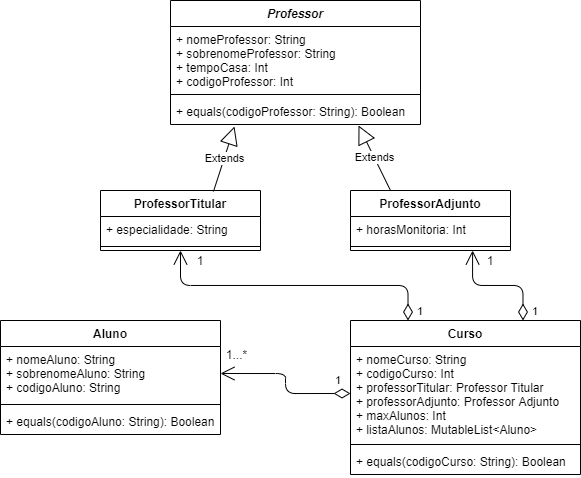

The diagram above was exported from draw.io. Its source (the exported page's mxGraphModel, read from the mxfile embedded in the PNG):
<mxGraphModel dx="1422" dy="492" grid="1" gridSize="10" guides="1" tooltips="1" connect="1" arrows="1" fold="1" page="1" pageScale="1" pageWidth="827" pageHeight="1169" math="0" shadow="0">
  <root>
    <mxCell id="0" />
    <mxCell id="1" parent="0" />
    <mxCell id="DegNSLx54GVYMMCrm3XV-13" value="ProfessorTitular" style="swimlane;fontStyle=1;align=center;verticalAlign=top;childLayout=stackLayout;horizontal=1;startSize=26;horizontalStack=0;resizeParent=1;resizeParentMax=0;resizeLast=0;collapsible=1;marginBottom=0;" vertex="1" parent="1">
      <mxGeometry x="180" y="230" width="160" height="60" as="geometry" />
    </mxCell>
    <mxCell id="DegNSLx54GVYMMCrm3XV-14" value="+ especialidade: String" style="text;strokeColor=none;fillColor=none;align=left;verticalAlign=top;spacingLeft=4;spacingRight=4;overflow=hidden;rotatable=0;points=[[0,0.5],[1,0.5]];portConstraint=eastwest;" vertex="1" parent="DegNSLx54GVYMMCrm3XV-13">
      <mxGeometry y="26" width="160" height="26" as="geometry" />
    </mxCell>
    <mxCell id="DegNSLx54GVYMMCrm3XV-15" value="" style="line;strokeWidth=1;fillColor=none;align=left;verticalAlign=middle;spacingTop=-1;spacingLeft=3;spacingRight=3;rotatable=0;labelPosition=right;points=[];portConstraint=eastwest;" vertex="1" parent="DegNSLx54GVYMMCrm3XV-13">
      <mxGeometry y="52" width="160" height="8" as="geometry" />
    </mxCell>
    <mxCell id="DegNSLx54GVYMMCrm3XV-17" value="ProfessorAdjunto" style="swimlane;fontStyle=1;align=center;verticalAlign=top;childLayout=stackLayout;horizontal=1;startSize=26;horizontalStack=0;resizeParent=1;resizeParentMax=0;resizeLast=0;collapsible=1;marginBottom=0;" vertex="1" parent="1">
      <mxGeometry x="430" y="230" width="160" height="60" as="geometry" />
    </mxCell>
    <mxCell id="DegNSLx54GVYMMCrm3XV-18" value="+ horasMonitoria: Int" style="text;strokeColor=none;fillColor=none;align=left;verticalAlign=top;spacingLeft=4;spacingRight=4;overflow=hidden;rotatable=0;points=[[0,0.5],[1,0.5]];portConstraint=eastwest;" vertex="1" parent="DegNSLx54GVYMMCrm3XV-17">
      <mxGeometry y="26" width="160" height="26" as="geometry" />
    </mxCell>
    <mxCell id="DegNSLx54GVYMMCrm3XV-19" value="" style="line;strokeWidth=1;fillColor=none;align=left;verticalAlign=middle;spacingTop=-1;spacingLeft=3;spacingRight=3;rotatable=0;labelPosition=right;points=[];portConstraint=eastwest;" vertex="1" parent="DegNSLx54GVYMMCrm3XV-17">
      <mxGeometry y="52" width="160" height="8" as="geometry" />
    </mxCell>
    <mxCell id="DegNSLx54GVYMMCrm3XV-9" value="Professor" style="swimlane;fontStyle=3;align=center;verticalAlign=top;childLayout=stackLayout;horizontal=1;startSize=26;horizontalStack=0;resizeParent=1;resizeParentMax=0;resizeLast=0;collapsible=1;marginBottom=0;" vertex="1" parent="1">
      <mxGeometry x="250" y="40" width="250" height="124" as="geometry" />
    </mxCell>
    <mxCell id="DegNSLx54GVYMMCrm3XV-10" value="+ nomeProfessor: String&#10;+ sobrenomeProfessor: String&#10;+ tempoCasa: Int&#10;+ codigoProfessor: Int" style="text;strokeColor=none;fillColor=none;align=left;verticalAlign=top;spacingLeft=4;spacingRight=4;overflow=hidden;rotatable=0;points=[[0,0.5],[1,0.5]];portConstraint=eastwest;" vertex="1" parent="DegNSLx54GVYMMCrm3XV-9">
      <mxGeometry y="26" width="250" height="64" as="geometry" />
    </mxCell>
    <mxCell id="DegNSLx54GVYMMCrm3XV-11" value="" style="line;strokeWidth=1;fillColor=none;align=left;verticalAlign=middle;spacingTop=-1;spacingLeft=3;spacingRight=3;rotatable=0;labelPosition=right;points=[];portConstraint=eastwest;" vertex="1" parent="DegNSLx54GVYMMCrm3XV-9">
      <mxGeometry y="90" width="250" height="8" as="geometry" />
    </mxCell>
    <mxCell id="DegNSLx54GVYMMCrm3XV-12" value="+ equals(codigoProfessor: String): Boolean" style="text;strokeColor=none;fillColor=none;align=left;verticalAlign=top;spacingLeft=4;spacingRight=4;overflow=hidden;rotatable=0;points=[[0,0.5],[1,0.5]];portConstraint=eastwest;" vertex="1" parent="DegNSLx54GVYMMCrm3XV-9">
      <mxGeometry y="98" width="250" height="26" as="geometry" />
    </mxCell>
    <mxCell id="DegNSLx54GVYMMCrm3XV-20" value="Extends" style="endArrow=block;endSize=16;endFill=0;html=1;exitX=0.706;exitY=0.017;exitDx=0;exitDy=0;entryX=0.256;entryY=1.077;entryDx=0;entryDy=0;entryPerimeter=0;exitPerimeter=0;" edge="1" parent="1" source="DegNSLx54GVYMMCrm3XV-13" target="DegNSLx54GVYMMCrm3XV-12">
      <mxGeometry width="160" relative="1" as="geometry">
        <mxPoint x="295" y="200" as="sourcePoint" />
        <mxPoint x="455" y="200" as="targetPoint" />
      </mxGeometry>
    </mxCell>
    <mxCell id="DegNSLx54GVYMMCrm3XV-21" value="Extends" style="endArrow=block;endSize=16;endFill=0;html=1;exitX=0.25;exitY=0;exitDx=0;exitDy=0;entryX=0.752;entryY=1.038;entryDx=0;entryDy=0;entryPerimeter=0;" edge="1" parent="1" source="DegNSLx54GVYMMCrm3XV-17" target="DegNSLx54GVYMMCrm3XV-12">
      <mxGeometry width="160" relative="1" as="geometry">
        <mxPoint x="270" y="240" as="sourcePoint" />
        <mxPoint x="324" y="176.00199999999995" as="targetPoint" />
      </mxGeometry>
    </mxCell>
    <mxCell id="DegNSLx54GVYMMCrm3XV-5" value="Curso" style="swimlane;fontStyle=1;align=center;verticalAlign=top;childLayout=stackLayout;horizontal=1;startSize=26;horizontalStack=0;resizeParent=1;resizeParentMax=0;resizeLast=0;collapsible=1;marginBottom=0;" vertex="1" parent="1">
      <mxGeometry x="430" y="360" width="230" height="154" as="geometry" />
    </mxCell>
    <mxCell id="DegNSLx54GVYMMCrm3XV-6" value="+ nomeCurso: String&#10;+ codigoCurso: Int&#10;+ professorTitular: Professor Titular&#10;+ professorAdjunto: Professor Adjunto&#10;+ maxAlunos: Int&#10;+ listaAlunos: MutableList&lt;Aluno&gt;" style="text;strokeColor=none;fillColor=none;align=left;verticalAlign=top;spacingLeft=4;spacingRight=4;overflow=hidden;rotatable=0;points=[[0,0.5],[1,0.5]];portConstraint=eastwest;" vertex="1" parent="DegNSLx54GVYMMCrm3XV-5">
      <mxGeometry y="26" width="230" height="94" as="geometry" />
    </mxCell>
    <mxCell id="DegNSLx54GVYMMCrm3XV-7" value="" style="line;strokeWidth=1;fillColor=none;align=left;verticalAlign=middle;spacingTop=-1;spacingLeft=3;spacingRight=3;rotatable=0;labelPosition=right;points=[];portConstraint=eastwest;" vertex="1" parent="DegNSLx54GVYMMCrm3XV-5">
      <mxGeometry y="120" width="230" height="8" as="geometry" />
    </mxCell>
    <mxCell id="DegNSLx54GVYMMCrm3XV-8" value="+ equals(codigoCurso: String): Boolean" style="text;strokeColor=none;fillColor=none;align=left;verticalAlign=top;spacingLeft=4;spacingRight=4;overflow=hidden;rotatable=0;points=[[0,0.5],[1,0.5]];portConstraint=eastwest;" vertex="1" parent="DegNSLx54GVYMMCrm3XV-5">
      <mxGeometry y="128" width="230" height="26" as="geometry" />
    </mxCell>
    <mxCell id="DegNSLx54GVYMMCrm3XV-1" value="Aluno" style="swimlane;fontStyle=1;align=center;verticalAlign=top;childLayout=stackLayout;horizontal=1;startSize=26;horizontalStack=0;resizeParent=1;resizeParentMax=0;resizeLast=0;collapsible=1;marginBottom=0;" vertex="1" parent="1">
      <mxGeometry x="80" y="360" width="220" height="114" as="geometry" />
    </mxCell>
    <mxCell id="DegNSLx54GVYMMCrm3XV-2" value="+ nomeAluno: String&#10;+ sobrenomeAluno: String&#10;+ codigoAluno: String" style="text;strokeColor=none;fillColor=none;align=left;verticalAlign=top;spacingLeft=4;spacingRight=4;overflow=hidden;rotatable=0;points=[[0,0.5],[1,0.5]];portConstraint=eastwest;" vertex="1" parent="DegNSLx54GVYMMCrm3XV-1">
      <mxGeometry y="26" width="220" height="54" as="geometry" />
    </mxCell>
    <mxCell id="DegNSLx54GVYMMCrm3XV-3" value="" style="line;strokeWidth=1;fillColor=none;align=left;verticalAlign=middle;spacingTop=-1;spacingLeft=3;spacingRight=3;rotatable=0;labelPosition=right;points=[];portConstraint=eastwest;" vertex="1" parent="DegNSLx54GVYMMCrm3XV-1">
      <mxGeometry y="80" width="220" height="8" as="geometry" />
    </mxCell>
    <mxCell id="DegNSLx54GVYMMCrm3XV-4" value="+ equals(codigoAluno: String): Boolean" style="text;strokeColor=none;fillColor=none;align=left;verticalAlign=top;spacingLeft=4;spacingRight=4;overflow=hidden;rotatable=0;points=[[0,0.5],[1,0.5]];portConstraint=eastwest;" vertex="1" parent="DegNSLx54GVYMMCrm3XV-1">
      <mxGeometry y="88" width="220" height="26" as="geometry" />
    </mxCell>
    <mxCell id="DegNSLx54GVYMMCrm3XV-25" value="1" style="endArrow=open;html=1;endSize=12;startArrow=diamondThin;startSize=14;startFill=0;edgeStyle=orthogonalEdgeStyle;align=left;verticalAlign=bottom;exitX=0.25;exitY=0;exitDx=0;exitDy=0;" edge="1" parent="1" source="DegNSLx54GVYMMCrm3XV-5">
      <mxGeometry x="-1" y="-7" relative="1" as="geometry">
        <mxPoint x="440" y="370" as="sourcePoint" />
        <mxPoint x="260" y="290" as="targetPoint" />
        <mxPoint x="1" as="offset" />
      </mxGeometry>
    </mxCell>
    <mxCell id="DegNSLx54GVYMMCrm3XV-26" value="1" style="endArrow=open;html=1;endSize=12;startArrow=diamondThin;startSize=14;startFill=0;edgeStyle=orthogonalEdgeStyle;align=left;verticalAlign=bottom;exitX=0.75;exitY=0;exitDx=0;exitDy=0;entryX=0.763;entryY=1;entryDx=0;entryDy=0;entryPerimeter=0;" edge="1" parent="1" source="DegNSLx54GVYMMCrm3XV-5" target="DegNSLx54GVYMMCrm3XV-19">
      <mxGeometry x="-0.4186" y="36" relative="1" as="geometry">
        <mxPoint x="497.5" y="370" as="sourcePoint" />
        <mxPoint x="545" y="300" as="targetPoint" />
        <mxPoint x="8" y="-1" as="offset" />
      </mxGeometry>
    </mxCell>
    <mxCell id="DegNSLx54GVYMMCrm3XV-28" value="1" style="text;html=1;strokeColor=none;fillColor=none;align=center;verticalAlign=middle;whiteSpace=wrap;rounded=0;" vertex="1" parent="1">
      <mxGeometry x="270" y="290" width="20" height="20" as="geometry" />
    </mxCell>
    <mxCell id="DegNSLx54GVYMMCrm3XV-29" value="1" style="text;html=1;strokeColor=none;fillColor=none;align=center;verticalAlign=middle;whiteSpace=wrap;rounded=0;" vertex="1" parent="1">
      <mxGeometry x="560" y="290" width="20" height="20" as="geometry" />
    </mxCell>
    <mxCell id="DegNSLx54GVYMMCrm3XV-30" value="1" style="endArrow=open;html=1;endSize=12;startArrow=diamondThin;startSize=14;startFill=0;edgeStyle=orthogonalEdgeStyle;align=left;verticalAlign=bottom;exitX=0;exitY=0.5;exitDx=0;exitDy=0;" edge="1" parent="1" source="DegNSLx54GVYMMCrm3XV-6">
      <mxGeometry x="-0.7692" y="-4" relative="1" as="geometry">
        <mxPoint x="497.5000000000002" y="369.9999999999999" as="sourcePoint" />
        <mxPoint x="300" y="413" as="targetPoint" />
        <mxPoint as="offset" />
      </mxGeometry>
    </mxCell>
    <mxCell id="DegNSLx54GVYMMCrm3XV-31" value="1...*" style="text;html=1;strokeColor=none;fillColor=none;align=center;verticalAlign=middle;whiteSpace=wrap;rounded=0;" vertex="1" parent="1">
      <mxGeometry x="303" y="384" width="27" height="20" as="geometry" />
    </mxCell>
  </root>
</mxGraphModel>